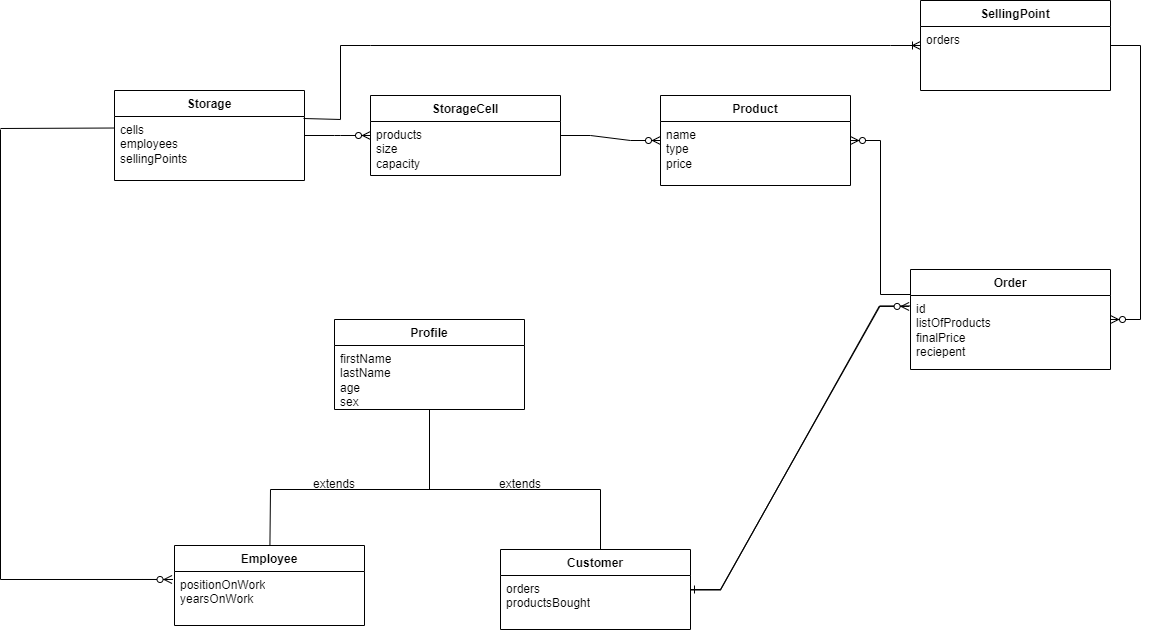

The diagram above was exported from draw.io. Its source (the exported page's mxGraphModel, read from the mxfile embedded in the PNG):
<mxGraphModel dx="1114" dy="757" grid="1" gridSize="10" guides="1" tooltips="1" connect="1" arrows="1" fold="1" page="1" pageScale="1" pageWidth="827" pageHeight="1169" background="#ffffff" math="0" shadow="0">
  <root>
    <mxCell id="0" />
    <mxCell id="1" parent="0" />
    <mxCell id="E-l-pfPNrgHjzhU0JwMa-19" value="" style="edgeStyle=entityRelationEdgeStyle;fontSize=12;html=1;endArrow=ERzeroToMany;endFill=1;rounded=0;" parent="1" source="UpxoAmuJfZNjGjD0mo9Q-1" target="UpxoAmuJfZNjGjD0mo9Q-5" edge="1">
      <mxGeometry width="100" height="100" relative="1" as="geometry">
        <mxPoint x="360" y="245.0000000000001" as="sourcePoint" />
        <mxPoint x="450" y="230.0000000000001" as="targetPoint" />
      </mxGeometry>
    </mxCell>
    <mxCell id="UpxoAmuJfZNjGjD0mo9Q-1" value="Storage" style="swimlane;fontStyle=1;align=center;verticalAlign=top;childLayout=stackLayout;horizontal=1;startSize=26;horizontalStack=0;resizeParent=1;resizeParentMax=0;resizeLast=0;collapsible=1;marginBottom=0;whiteSpace=wrap;html=1;" parent="1" vertex="1">
      <mxGeometry x="194" y="161" width="190" height="90" as="geometry" />
    </mxCell>
    <mxCell id="UpxoAmuJfZNjGjD0mo9Q-2" value="cells&lt;div&gt;employees&lt;/div&gt;&lt;div&gt;sellingPoints&lt;/div&gt;" style="text;strokeColor=none;fillColor=none;align=left;verticalAlign=top;spacingLeft=4;spacingRight=4;overflow=hidden;rotatable=0;points=[[0,0.5],[1,0.5]];portConstraint=eastwest;whiteSpace=wrap;html=1;" parent="UpxoAmuJfZNjGjD0mo9Q-1" vertex="1">
      <mxGeometry y="26" width="190" height="64" as="geometry" />
    </mxCell>
    <mxCell id="UpxoAmuJfZNjGjD0mo9Q-5" value="StorageCell" style="swimlane;fontStyle=1;align=center;verticalAlign=top;childLayout=stackLayout;horizontal=1;startSize=26;horizontalStack=0;resizeParent=1;resizeParentMax=0;resizeLast=0;collapsible=1;marginBottom=0;whiteSpace=wrap;html=1;" parent="1" vertex="1">
      <mxGeometry x="450" y="166" width="190" height="80" as="geometry" />
    </mxCell>
    <mxCell id="UpxoAmuJfZNjGjD0mo9Q-6" value="&lt;div&gt;products&lt;/div&gt;&lt;div&gt;size&lt;/div&gt;&lt;div&gt;capacity&lt;/div&gt;" style="text;strokeColor=none;fillColor=none;align=left;verticalAlign=top;spacingLeft=4;spacingRight=4;overflow=hidden;rotatable=0;points=[[0,0.5],[1,0.5]];portConstraint=eastwest;whiteSpace=wrap;html=1;" parent="UpxoAmuJfZNjGjD0mo9Q-5" vertex="1">
      <mxGeometry y="26" width="190" height="54" as="geometry" />
    </mxCell>
    <mxCell id="UpxoAmuJfZNjGjD0mo9Q-9" value="Product" style="swimlane;fontStyle=1;align=center;verticalAlign=top;childLayout=stackLayout;horizontal=1;startSize=26;horizontalStack=0;resizeParent=1;resizeParentMax=0;resizeLast=0;collapsible=1;marginBottom=0;whiteSpace=wrap;html=1;" parent="1" vertex="1">
      <mxGeometry x="740" y="166" width="190" height="90" as="geometry" />
    </mxCell>
    <mxCell id="UpxoAmuJfZNjGjD0mo9Q-10" value="&lt;div&gt;&lt;span style=&quot;background-color: transparent; color: light-dark(rgb(0, 0, 0), rgb(255, 255, 255));&quot;&gt;name&lt;/span&gt;&lt;/div&gt;&lt;div&gt;type&lt;/div&gt;&lt;div&gt;price&lt;/div&gt;" style="text;strokeColor=none;fillColor=none;align=left;verticalAlign=top;spacingLeft=4;spacingRight=4;overflow=hidden;rotatable=0;points=[[0,0.5],[1,0.5]];portConstraint=eastwest;whiteSpace=wrap;html=1;" parent="UpxoAmuJfZNjGjD0mo9Q-9" vertex="1">
      <mxGeometry y="26" width="190" height="64" as="geometry" />
    </mxCell>
    <mxCell id="UpxoAmuJfZNjGjD0mo9Q-13" value="" style="edgeStyle=entityRelationEdgeStyle;fontSize=12;html=1;endArrow=ERzeroToMany;endFill=1;rounded=0;" parent="1" source="UpxoAmuJfZNjGjD0mo9Q-5" target="UpxoAmuJfZNjGjD0mo9Q-9" edge="1">
      <mxGeometry width="100" height="100" relative="1" as="geometry">
        <mxPoint x="610" y="350" as="sourcePoint" />
        <mxPoint x="690" y="350" as="targetPoint" />
      </mxGeometry>
    </mxCell>
    <mxCell id="UpxoAmuJfZNjGjD0mo9Q-14" value="Profile" style="swimlane;fontStyle=1;align=center;verticalAlign=top;childLayout=stackLayout;horizontal=1;startSize=26;horizontalStack=0;resizeParent=1;resizeParentMax=0;resizeLast=0;collapsible=1;marginBottom=0;whiteSpace=wrap;html=1;" parent="1" vertex="1">
      <mxGeometry x="414" y="390" width="190" height="90" as="geometry" />
    </mxCell>
    <mxCell id="UpxoAmuJfZNjGjD0mo9Q-15" value="&lt;div&gt;firstName&lt;/div&gt;&lt;div&gt;lastName&lt;/div&gt;&lt;div&gt;age&lt;/div&gt;&lt;div&gt;sex&lt;/div&gt;" style="text;strokeColor=none;fillColor=none;align=left;verticalAlign=top;spacingLeft=4;spacingRight=4;overflow=hidden;rotatable=0;points=[[0,0.5],[1,0.5]];portConstraint=eastwest;whiteSpace=wrap;html=1;" parent="UpxoAmuJfZNjGjD0mo9Q-14" vertex="1">
      <mxGeometry y="26" width="190" height="64" as="geometry" />
    </mxCell>
    <mxCell id="UpxoAmuJfZNjGjD0mo9Q-18" value="Employee" style="swimlane;fontStyle=1;align=center;verticalAlign=top;childLayout=stackLayout;horizontal=1;startSize=26;horizontalStack=0;resizeParent=1;resizeParentMax=0;resizeLast=0;collapsible=1;marginBottom=0;whiteSpace=wrap;html=1;" parent="1" vertex="1">
      <mxGeometry x="254" y="616" width="190" height="80" as="geometry" />
    </mxCell>
    <mxCell id="UpxoAmuJfZNjGjD0mo9Q-19" value="&lt;div&gt;&lt;span style=&quot;background-color: transparent; color: light-dark(rgb(0, 0, 0), rgb(255, 255, 255));&quot;&gt;positionOnWork&lt;/span&gt;&lt;/div&gt;&lt;div&gt;&lt;span style=&quot;background-color: transparent; color: light-dark(rgb(0, 0, 0), rgb(255, 255, 255));&quot;&gt;yearsOnWork&lt;/span&gt;&lt;/div&gt;" style="text;strokeColor=none;fillColor=none;align=left;verticalAlign=top;spacingLeft=4;spacingRight=4;overflow=hidden;rotatable=0;points=[[0,0.5],[1,0.5]];portConstraint=eastwest;whiteSpace=wrap;html=1;" parent="UpxoAmuJfZNjGjD0mo9Q-18" vertex="1">
      <mxGeometry y="26" width="190" height="54" as="geometry" />
    </mxCell>
    <mxCell id="UpxoAmuJfZNjGjD0mo9Q-22" value="Customer" style="swimlane;fontStyle=1;align=center;verticalAlign=top;childLayout=stackLayout;horizontal=1;startSize=26;horizontalStack=0;resizeParent=1;resizeParentMax=0;resizeLast=0;collapsible=1;marginBottom=0;whiteSpace=wrap;html=1;" parent="1" vertex="1">
      <mxGeometry x="580" y="620" width="190" height="80" as="geometry" />
    </mxCell>
    <mxCell id="UpxoAmuJfZNjGjD0mo9Q-23" value="&lt;div&gt;orders&lt;/div&gt;productsBought" style="text;strokeColor=none;fillColor=none;align=left;verticalAlign=top;spacingLeft=4;spacingRight=4;overflow=hidden;rotatable=0;points=[[0,0.5],[1,0.5]];portConstraint=eastwest;whiteSpace=wrap;html=1;" parent="UpxoAmuJfZNjGjD0mo9Q-22" vertex="1">
      <mxGeometry y="26" width="190" height="54" as="geometry" />
    </mxCell>
    <mxCell id="UpxoAmuJfZNjGjD0mo9Q-26" value="" style="endArrow=none;html=1;rounded=0;" parent="1" source="UpxoAmuJfZNjGjD0mo9Q-14" edge="1">
      <mxGeometry relative="1" as="geometry">
        <mxPoint x="520" y="550" as="sourcePoint" />
        <mxPoint x="509" y="560" as="targetPoint" />
      </mxGeometry>
    </mxCell>
    <mxCell id="UpxoAmuJfZNjGjD0mo9Q-27" value="" style="endArrow=none;html=1;rounded=0;" parent="1" edge="1">
      <mxGeometry relative="1" as="geometry">
        <mxPoint x="510" y="560" as="sourcePoint" />
        <mxPoint x="680" y="560" as="targetPoint" />
      </mxGeometry>
    </mxCell>
    <mxCell id="UpxoAmuJfZNjGjD0mo9Q-28" value="" style="endArrow=none;html=1;rounded=0;" parent="1" edge="1">
      <mxGeometry relative="1" as="geometry">
        <mxPoint x="350" y="560" as="sourcePoint" />
        <mxPoint x="520" y="560" as="targetPoint" />
      </mxGeometry>
    </mxCell>
    <mxCell id="UpxoAmuJfZNjGjD0mo9Q-29" value="" style="endArrow=none;html=1;rounded=0;" parent="1" source="UpxoAmuJfZNjGjD0mo9Q-18" edge="1">
      <mxGeometry relative="1" as="geometry">
        <mxPoint x="220" y="520" as="sourcePoint" />
        <mxPoint x="350" y="560" as="targetPoint" />
      </mxGeometry>
    </mxCell>
    <mxCell id="UpxoAmuJfZNjGjD0mo9Q-37" value="SellingPoint" style="swimlane;fontStyle=1;align=center;verticalAlign=top;childLayout=stackLayout;horizontal=1;startSize=26;horizontalStack=0;resizeParent=1;resizeParentMax=0;resizeLast=0;collapsible=1;marginBottom=0;whiteSpace=wrap;html=1;" parent="1" vertex="1">
      <mxGeometry x="1000" y="71" width="190" height="90" as="geometry" />
    </mxCell>
    <mxCell id="UpxoAmuJfZNjGjD0mo9Q-38" value="orders" style="text;strokeColor=none;fillColor=none;align=left;verticalAlign=top;spacingLeft=4;spacingRight=4;overflow=hidden;rotatable=0;points=[[0,0.5],[1,0.5]];portConstraint=eastwest;whiteSpace=wrap;html=1;" parent="UpxoAmuJfZNjGjD0mo9Q-37" vertex="1">
      <mxGeometry y="26" width="190" height="64" as="geometry" />
    </mxCell>
    <mxCell id="UpxoAmuJfZNjGjD0mo9Q-41" value="Order" style="swimlane;fontStyle=1;align=center;verticalAlign=top;childLayout=stackLayout;horizontal=1;startSize=26;horizontalStack=0;resizeParent=1;resizeParentMax=0;resizeLast=0;collapsible=1;marginBottom=0;whiteSpace=wrap;html=1;" parent="1" vertex="1">
      <mxGeometry x="990" y="340" width="200" height="100" as="geometry" />
    </mxCell>
    <mxCell id="UpxoAmuJfZNjGjD0mo9Q-42" value="&lt;div&gt;id&lt;/div&gt;&lt;div&gt;listOfProducts&lt;/div&gt;&lt;div&gt;finalPrice&lt;/div&gt;&lt;div&gt;reciepent&lt;/div&gt;" style="text;strokeColor=none;fillColor=none;align=left;verticalAlign=top;spacingLeft=4;spacingRight=4;overflow=hidden;rotatable=0;points=[[0,0.5],[1,0.5]];portConstraint=eastwest;whiteSpace=wrap;html=1;" parent="UpxoAmuJfZNjGjD0mo9Q-41" vertex="1">
      <mxGeometry y="26" width="200" height="74" as="geometry" />
    </mxCell>
    <mxCell id="UpxoAmuJfZNjGjD0mo9Q-49" value="extends" style="text;html=1;align=center;verticalAlign=middle;whiteSpace=wrap;rounded=0;" parent="1" vertex="1">
      <mxGeometry x="384" y="540" width="60" height="30" as="geometry" />
    </mxCell>
    <mxCell id="UpxoAmuJfZNjGjD0mo9Q-50" value="extends" style="text;html=1;align=center;verticalAlign=middle;whiteSpace=wrap;rounded=0;" parent="1" vertex="1">
      <mxGeometry x="570" y="540" width="60" height="30" as="geometry" />
    </mxCell>
    <mxCell id="TI7CeiAkwzNS786zULBk-7" value="" style="edgeStyle=entityRelationEdgeStyle;fontSize=12;html=1;endArrow=ERzeroToMany;endFill=1;rounded=0;" edge="1" parent="1" source="UpxoAmuJfZNjGjD0mo9Q-37" target="UpxoAmuJfZNjGjD0mo9Q-41">
      <mxGeometry width="100" height="100" relative="1" as="geometry">
        <mxPoint x="1030" y="270" as="sourcePoint" />
        <mxPoint x="1130" y="170" as="targetPoint" />
      </mxGeometry>
    </mxCell>
    <mxCell id="TI7CeiAkwzNS786zULBk-8" value="" style="edgeStyle=entityRelationEdgeStyle;fontSize=12;html=1;endArrow=ERzeroToMany;endFill=1;rounded=0;exitX=0;exitY=0.25;exitDx=0;exitDy=0;" edge="1" parent="1" source="UpxoAmuJfZNjGjD0mo9Q-41" target="UpxoAmuJfZNjGjD0mo9Q-9">
      <mxGeometry width="100" height="100" relative="1" as="geometry">
        <mxPoint x="1010" y="290" as="sourcePoint" />
        <mxPoint x="1110" y="190" as="targetPoint" />
      </mxGeometry>
    </mxCell>
    <mxCell id="TI7CeiAkwzNS786zULBk-9" value="" style="edgeStyle=entityRelationEdgeStyle;fontSize=12;html=1;endArrow=ERone;endFill=1;rounded=0;exitX=-0.002;exitY=0.141;exitDx=0;exitDy=0;exitPerimeter=0;" edge="1" parent="1" source="UpxoAmuJfZNjGjD0mo9Q-42" target="UpxoAmuJfZNjGjD0mo9Q-22">
      <mxGeometry width="100" height="100" relative="1" as="geometry">
        <mxPoint x="700" y="435" as="sourcePoint" />
        <mxPoint x="800" y="335" as="targetPoint" />
      </mxGeometry>
    </mxCell>
    <mxCell id="TI7CeiAkwzNS786zULBk-10" value="" style="edgeStyle=entityRelationEdgeStyle;fontSize=12;html=1;endArrow=ERzeroToMany;endFill=1;rounded=0;entryX=-0.007;entryY=0.148;entryDx=0;entryDy=0;entryPerimeter=0;exitX=1;exitY=0.269;exitDx=0;exitDy=0;exitPerimeter=0;" edge="1" parent="1" source="UpxoAmuJfZNjGjD0mo9Q-23" target="UpxoAmuJfZNjGjD0mo9Q-42">
      <mxGeometry width="100" height="100" relative="1" as="geometry">
        <mxPoint x="700" y="470" as="sourcePoint" />
        <mxPoint x="800" y="370" as="targetPoint" />
      </mxGeometry>
    </mxCell>
    <mxCell id="TI7CeiAkwzNS786zULBk-17" value="" style="edgeStyle=entityRelationEdgeStyle;fontSize=12;html=1;endArrow=ERoneToMany;rounded=0;" edge="1" parent="1" target="UpxoAmuJfZNjGjD0mo9Q-37">
      <mxGeometry width="100" height="100" relative="1" as="geometry">
        <mxPoint x="420" y="116" as="sourcePoint" />
        <mxPoint x="550" y="40" as="targetPoint" />
      </mxGeometry>
    </mxCell>
    <mxCell id="TI7CeiAkwzNS786zULBk-18" value="" style="endArrow=none;html=1;rounded=0;" edge="1" parent="1">
      <mxGeometry relative="1" as="geometry">
        <mxPoint x="420" y="190" as="sourcePoint" />
        <mxPoint x="420" y="116" as="targetPoint" />
      </mxGeometry>
    </mxCell>
    <mxCell id="TI7CeiAkwzNS786zULBk-19" value="" style="endArrow=none;html=1;rounded=0;entryX=0.995;entryY=0.031;entryDx=0;entryDy=0;entryPerimeter=0;" edge="1" parent="1" target="UpxoAmuJfZNjGjD0mo9Q-2">
      <mxGeometry relative="1" as="geometry">
        <mxPoint x="420" y="190" as="sourcePoint" />
        <mxPoint x="380" y="100" as="targetPoint" />
      </mxGeometry>
    </mxCell>
    <mxCell id="TI7CeiAkwzNS786zULBk-22" value="" style="endArrow=none;html=1;rounded=0;exitX=-0.005;exitY=0.18;exitDx=0;exitDy=0;exitPerimeter=0;" edge="1" parent="1" source="UpxoAmuJfZNjGjD0mo9Q-2">
      <mxGeometry relative="1" as="geometry">
        <mxPoint x="144" y="216.00800000000004" as="sourcePoint" />
        <mxPoint x="80" y="199" as="targetPoint" />
      </mxGeometry>
    </mxCell>
    <mxCell id="TI7CeiAkwzNS786zULBk-23" value="" style="endArrow=none;html=1;rounded=0;" edge="1" parent="1">
      <mxGeometry relative="1" as="geometry">
        <mxPoint x="80" y="200" as="sourcePoint" />
        <mxPoint x="80" y="650" as="targetPoint" />
      </mxGeometry>
    </mxCell>
    <mxCell id="TI7CeiAkwzNS786zULBk-25" value="" style="endArrow=none;html=1;rounded=0;entryX=-0.008;entryY=0.148;entryDx=0;entryDy=0;entryPerimeter=0;" edge="1" parent="1" target="UpxoAmuJfZNjGjD0mo9Q-19">
      <mxGeometry relative="1" as="geometry">
        <mxPoint x="80" y="650" as="sourcePoint" />
        <mxPoint x="250" y="740" as="targetPoint" />
      </mxGeometry>
    </mxCell>
    <mxCell id="TI7CeiAkwzNS786zULBk-26" value="" style="edgeStyle=entityRelationEdgeStyle;fontSize=12;html=1;endArrow=ERzeroToMany;endFill=1;rounded=0;entryX=-0.013;entryY=0.148;entryDx=0;entryDy=0;entryPerimeter=0;" edge="1" parent="1" target="UpxoAmuJfZNjGjD0mo9Q-19">
      <mxGeometry width="100" height="100" relative="1" as="geometry">
        <mxPoint x="100" y="650" as="sourcePoint" />
        <mxPoint x="270" y="470" as="targetPoint" />
      </mxGeometry>
    </mxCell>
    <mxCell id="TI7CeiAkwzNS786zULBk-27" value="" style="endArrow=none;html=1;rounded=0;" edge="1" parent="1">
      <mxGeometry relative="1" as="geometry">
        <mxPoint x="680" y="560" as="sourcePoint" />
        <mxPoint x="680" y="620" as="targetPoint" />
      </mxGeometry>
    </mxCell>
  </root>
</mxGraphModel>